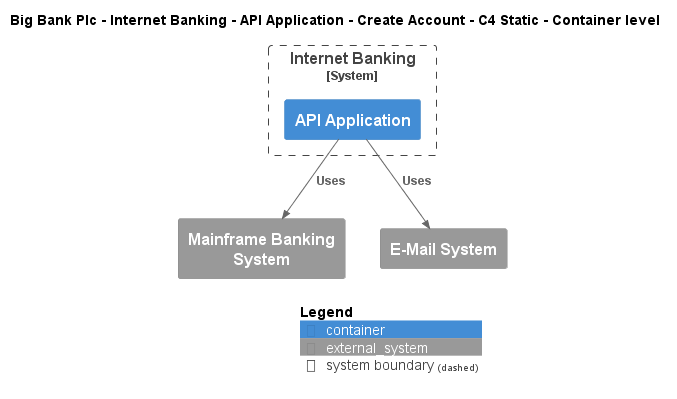

The diagram above was rendered by PlantUML. Its source (embedded in the PNG):
@startuml
!include ..\..\..\..\..\..\..\.c4s\C4_Container.puml

AddElementTag("c4interflow:lifecycle:new", $bgColor=green, $fontColor=#ffffff, $borderColor=green, $shadowing="False")
AddElementTag("c4interflow:lifecycle:changed", $bgColor=orange, $fontColor=#ffffff, $borderColor=orange, $shadowing="False")
AddElementTag("c4interflow:lifecycle:removed", $bgColor=red, $fontColor=#ffffff, $borderColor=red, $shadowing="False")

AddRelTag("c4interflow:lifecycle:new", $textColor=green, $lineColor=green)
AddRelTag("c4interflow:lifecycle:changed", $textColor=orange, $lineColor=orange)
AddRelTag("c4interflow:lifecycle:removed", $textColor=red, $lineColor=red)

SHOW_PERSON_PORTRAIT()
LAYOUT_TOP_DOWN()

skinparam linetype polyline

title Big Bank Plc - Internet Banking - API Application - Create Account - C4 Static - Container level


System_Boundary(BigBankPlc.SoftwareSystems.InternetBanking, "Internet Banking") {
    Container(BigBankPlc.SoftwareSystems.InternetBanking.Containers.APIApplication, "API Application", "", "")
}
System_Ext(BigBankPlc.SoftwareSystems.MainframeBankingSystem, "Mainframe Banking System", "")
System_Ext(BigBankPlc.SoftwareSystems.EMailSystem, "E-Mail System", "")

Rel(BigBankPlc.SoftwareSystems.InternetBanking.Containers.APIApplication, BigBankPlc.SoftwareSystems.MainframeBankingSystem, "Uses")
Rel(BigBankPlc.SoftwareSystems.InternetBanking.Containers.APIApplication, BigBankPlc.SoftwareSystems.EMailSystem, "Uses")


SHOW_LEGEND()
@enduml